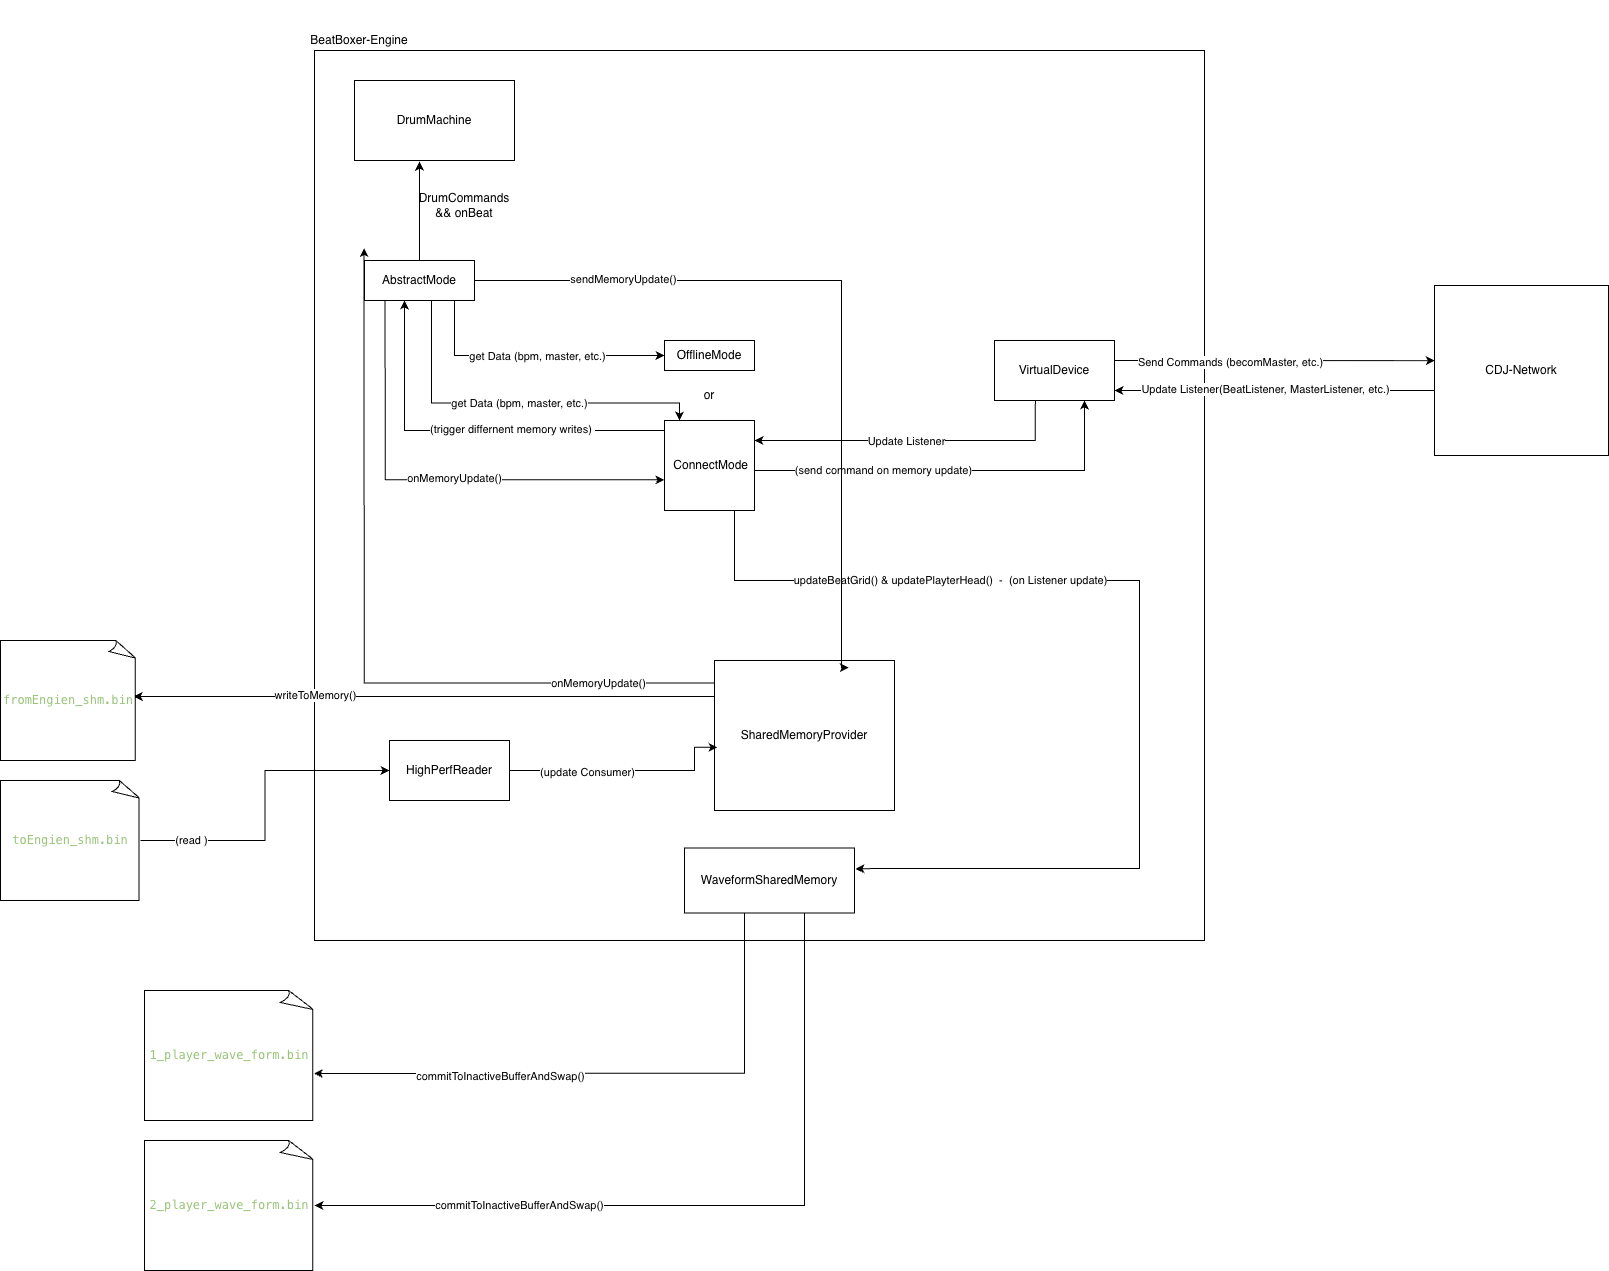

The diagram above was exported from draw.io. Its source (the exported page's mxGraphModel, read from the mxfile embedded in the PNG):
<mxGraphModel dx="2057" dy="1325" grid="1" gridSize="10" guides="1" tooltips="1" connect="1" arrows="1" fold="1" page="1" pageScale="1" pageWidth="827" pageHeight="1169" math="0" shadow="0">
  <root>
    <mxCell id="0" />
    <mxCell id="1" parent="0" />
    <mxCell id="AJQ2HSkrTdy_HeweUtf1-1" parent="1" style="whiteSpace=wrap;html=1;aspect=fixed;" value="" vertex="1">
      <mxGeometry height="890" width="890" x="520" y="90" as="geometry" />
    </mxCell>
    <mxCell id="AJQ2HSkrTdy_HeweUtf1-2" parent="1" style="text;html=1;whiteSpace=wrap;strokeColor=none;fillColor=none;align=center;verticalAlign=middle;rounded=0;" value="BeatBoxer-Engine" vertex="1">
      <mxGeometry height="80" width="210" x="460" y="40" as="geometry" />
    </mxCell>
    <mxCell id="AJQ2HSkrTdy_HeweUtf1-3" parent="1" style="rounded=0;whiteSpace=wrap;html=1;" value="" vertex="1">
      <mxGeometry height="80" width="160" x="560" y="120" as="geometry" />
    </mxCell>
    <mxCell id="AJQ2HSkrTdy_HeweUtf1-4" parent="1" style="text;html=1;whiteSpace=wrap;strokeColor=none;fillColor=none;align=center;verticalAlign=middle;rounded=0;" value="DrumMachine" vertex="1">
      <mxGeometry height="30" width="90" x="595" y="145" as="geometry" />
    </mxCell>
    <mxCell id="AJQ2HSkrTdy_HeweUtf1-56" edge="1" parent="1" source="AJQ2HSkrTdy_HeweUtf1-5" style="edgeStyle=orthogonalEdgeStyle;rounded=0;orthogonalLoop=1;jettySize=auto;html=1;entryX=0.75;entryY=1;entryDx=0;entryDy=0;" target="AJQ2HSkrTdy_HeweUtf1-38">
      <mxGeometry relative="1" as="geometry">
        <Array as="points">
          <mxPoint x="1290" y="510" />
        </Array>
      </mxGeometry>
    </mxCell>
    <mxCell id="AJQ2HSkrTdy_HeweUtf1-57" connectable="0" parent="AJQ2HSkrTdy_HeweUtf1-56" style="edgeLabel;html=1;align=center;verticalAlign=middle;resizable=0;points=[];" value="(send command on memory update)" vertex="1">
      <mxGeometry relative="1" x="-0.3544" y="1" as="geometry">
        <mxPoint as="offset" />
      </mxGeometry>
    </mxCell>
    <mxCell id="AJQ2HSkrTdy_HeweUtf1-59" edge="1" parent="1" style="edgeStyle=orthogonalEdgeStyle;rounded=0;orthogonalLoop=1;jettySize=auto;html=1;entryX=1.006;entryY=0.323;entryDx=0;entryDy=0;entryPerimeter=0;" target="AJQ2HSkrTdy_HeweUtf1-58">
      <mxGeometry relative="1" as="geometry">
        <Array as="points">
          <mxPoint x="940" y="620" />
          <mxPoint x="1345" y="620" />
          <mxPoint x="1345" y="908" />
          <mxPoint x="1080" y="908" />
        </Array>
        <mxPoint x="940" y="550" as="sourcePoint" />
        <mxPoint x="1080" y="892.5000000000002" as="targetPoint" />
      </mxGeometry>
    </mxCell>
    <mxCell id="AJQ2HSkrTdy_HeweUtf1-60" connectable="0" parent="AJQ2HSkrTdy_HeweUtf1-59" style="edgeLabel;html=1;align=center;verticalAlign=middle;resizable=0;points=[];" value="updateBeatGrid() &amp;amp; updatePlayterHead()&amp;nbsp; -&amp;nbsp; (on Listener update)" vertex="1">
      <mxGeometry relative="1" x="-0.5689" y="1" as="geometry">
        <mxPoint x="60" as="offset" />
      </mxGeometry>
    </mxCell>
    <mxCell id="AJQ2HSkrTdy_HeweUtf1-5" parent="1" style="rounded=0;whiteSpace=wrap;html=1;" value="&amp;nbsp;ConnectMode" vertex="1">
      <mxGeometry height="90" width="90" x="870" y="460" as="geometry" />
    </mxCell>
    <mxCell id="AJQ2HSkrTdy_HeweUtf1-6" parent="1" style="rounded=0;whiteSpace=wrap;html=1;" value="OfflineMode" vertex="1">
      <mxGeometry height="30" width="90" x="870" y="380" as="geometry" />
    </mxCell>
    <mxCell id="AJQ2HSkrTdy_HeweUtf1-29" edge="1" parent="1" source="AJQ2HSkrTdy_HeweUtf1-8" style="edgeStyle=orthogonalEdgeStyle;rounded=0;orthogonalLoop=1;jettySize=auto;html=1;entryX=0;entryY=0.5;entryDx=0;entryDy=0;" target="AJQ2HSkrTdy_HeweUtf1-6">
      <mxGeometry relative="1" as="geometry">
        <Array as="points">
          <mxPoint x="660" y="395" />
        </Array>
      </mxGeometry>
    </mxCell>
    <mxCell id="AJQ2HSkrTdy_HeweUtf1-30" connectable="0" parent="AJQ2HSkrTdy_HeweUtf1-29" style="edgeLabel;html=1;align=center;verticalAlign=middle;resizable=0;points=[];" value="get Data (bpm, master, etc.)" vertex="1">
      <mxGeometry relative="1" x="0.0368" as="geometry">
        <mxPoint as="offset" />
      </mxGeometry>
    </mxCell>
    <mxCell id="AJQ2HSkrTdy_HeweUtf1-33" edge="1" parent="1" style="edgeStyle=orthogonalEdgeStyle;rounded=0;orthogonalLoop=1;jettySize=auto;html=1;entryX=0;entryY=0.25;entryDx=0;entryDy=0;">
      <mxGeometry relative="1" as="geometry">
        <Array as="points">
          <mxPoint x="637" y="442.5" />
          <mxPoint x="885" y="442.5" />
        </Array>
        <mxPoint x="637" y="322.5" as="sourcePoint" />
        <mxPoint x="885" y="460" as="targetPoint" />
      </mxGeometry>
    </mxCell>
    <mxCell id="AJQ2HSkrTdy_HeweUtf1-35" connectable="0" parent="AJQ2HSkrTdy_HeweUtf1-33" style="edgeLabel;html=1;align=center;verticalAlign=middle;resizable=0;points=[];" value="get Data (bpm, master, etc.)" vertex="1">
      <mxGeometry relative="1" x="0.0699" as="geometry">
        <mxPoint as="offset" />
      </mxGeometry>
    </mxCell>
    <mxCell id="AJQ2HSkrTdy_HeweUtf1-8" parent="1" style="rounded=0;whiteSpace=wrap;html=1;" value="AbstractMode" vertex="1">
      <mxGeometry height="40" width="110" x="570" y="300" as="geometry" />
    </mxCell>
    <mxCell id="AJQ2HSkrTdy_HeweUtf1-13" edge="1" parent="1" source="AJQ2HSkrTdy_HeweUtf1-8" style="edgeStyle=orthogonalEdgeStyle;rounded=0;orthogonalLoop=1;jettySize=auto;html=1;entryX=0.407;entryY=1.014;entryDx=0;entryDy=0;entryPerimeter=0;" target="AJQ2HSkrTdy_HeweUtf1-3">
      <mxGeometry relative="1" as="geometry">
        <Array as="points">
          <mxPoint x="625" y="260" />
          <mxPoint x="625" y="260" />
        </Array>
      </mxGeometry>
    </mxCell>
    <mxCell id="AJQ2HSkrTdy_HeweUtf1-14" parent="1" style="text;html=1;whiteSpace=wrap;strokeColor=none;fillColor=none;align=center;verticalAlign=middle;rounded=0;" value="DrumCommands &amp;amp;&amp;amp; onBeat" vertex="1">
      <mxGeometry height="30" width="110" x="615" y="230" as="geometry" />
    </mxCell>
    <mxCell id="AJQ2HSkrTdy_HeweUtf1-18" edge="1" parent="1" source="AJQ2HSkrTdy_HeweUtf1-5" style="edgeStyle=orthogonalEdgeStyle;rounded=0;orthogonalLoop=1;jettySize=auto;html=1;">
      <mxGeometry relative="1" as="geometry">
        <Array as="points">
          <mxPoint x="610" y="470" />
          <mxPoint x="610" y="340" />
        </Array>
        <mxPoint x="610" y="340" as="targetPoint" />
      </mxGeometry>
    </mxCell>
    <mxCell id="AJQ2HSkrTdy_HeweUtf1-31" connectable="0" parent="AJQ2HSkrTdy_HeweUtf1-18" style="edgeLabel;html=1;align=center;verticalAlign=middle;resizable=0;points=[];" value="(trigger differnent memory writes)&amp;nbsp;" vertex="1">
      <mxGeometry relative="1" x="-0.2111" y="-2" as="geometry">
        <mxPoint as="offset" />
      </mxGeometry>
    </mxCell>
    <mxCell id="AJQ2HSkrTdy_HeweUtf1-19" parent="1" style="text;html=1;whiteSpace=wrap;strokeColor=none;fillColor=none;align=center;verticalAlign=middle;rounded=0;" value="or" vertex="1">
      <mxGeometry height="30" width="60" x="885" y="420" as="geometry" />
    </mxCell>
    <mxCell id="AJQ2HSkrTdy_HeweUtf1-23" edge="1" parent="1" style="edgeStyle=orthogonalEdgeStyle;rounded=0;orthogonalLoop=1;jettySize=auto;html=1;entryX=-0.004;entryY=0.587;entryDx=0;entryDy=0;entryPerimeter=0;exitX=0;exitY=0.5;exitDx=0;exitDy=0;">
      <mxGeometry relative="1" as="geometry">
        <mxPoint x="920" y="722.4700000000003" as="sourcePoint" />
        <mxPoint x="569.5600000000002" y="287.52999999999986" as="targetPoint" />
      </mxGeometry>
    </mxCell>
    <mxCell id="AJQ2HSkrTdy_HeweUtf1-27" connectable="0" parent="AJQ2HSkrTdy_HeweUtf1-23" style="edgeLabel;html=1;align=center;verticalAlign=middle;resizable=0;points=[];" value="onMemoryUpdate()" vertex="1">
      <mxGeometry relative="1" x="-0.704" as="geometry">
        <mxPoint as="offset" />
      </mxGeometry>
    </mxCell>
    <mxCell id="AJQ2HSkrTdy_HeweUtf1-22" parent="1" style="rounded=0;whiteSpace=wrap;html=1;" value="SharedMemoryProvider" vertex="1">
      <mxGeometry height="150" width="180" x="920" y="700" as="geometry" />
    </mxCell>
    <mxCell id="AJQ2HSkrTdy_HeweUtf1-32" edge="1" parent="1" source="AJQ2HSkrTdy_HeweUtf1-8" style="edgeStyle=orthogonalEdgeStyle;rounded=0;orthogonalLoop=1;jettySize=auto;html=1;entryX=0.746;entryY=0.048;entryDx=0;entryDy=0;entryPerimeter=0;" target="AJQ2HSkrTdy_HeweUtf1-22">
      <mxGeometry relative="1" as="geometry">
        <Array as="points">
          <mxPoint x="1047" y="320" />
        </Array>
      </mxGeometry>
    </mxCell>
    <mxCell id="AJQ2HSkrTdy_HeweUtf1-37" connectable="0" parent="AJQ2HSkrTdy_HeweUtf1-32" style="edgeLabel;html=1;align=center;verticalAlign=middle;resizable=0;points=[];" value="sendMemoryUpdate()" vertex="1">
      <mxGeometry relative="1" x="-0.6103" y="2" as="geometry">
        <mxPoint as="offset" />
      </mxGeometry>
    </mxCell>
    <mxCell id="AJQ2HSkrTdy_HeweUtf1-44" edge="1" parent="1" style="edgeStyle=orthogonalEdgeStyle;rounded=0;orthogonalLoop=1;jettySize=auto;html=1;entryX=1;entryY=0.217;entryDx=0;entryDy=0;entryPerimeter=0;" target="AJQ2HSkrTdy_HeweUtf1-5">
      <mxGeometry relative="1" as="geometry">
        <Array as="points">
          <mxPoint x="1241" y="480" />
          <mxPoint x="960" y="480" />
        </Array>
        <mxPoint x="1240.88" y="440" as="sourcePoint" />
        <mxPoint x="967.9999999999999" y="489.69999999999993" as="targetPoint" />
      </mxGeometry>
    </mxCell>
    <mxCell id="AJQ2HSkrTdy_HeweUtf1-45" connectable="0" parent="AJQ2HSkrTdy_HeweUtf1-44" style="edgeLabel;html=1;align=center;verticalAlign=middle;resizable=0;points=[];" value="Update Listener" vertex="1">
      <mxGeometry relative="1" x="0.3279" y="-2" as="geometry">
        <mxPoint x="44" y="2" as="offset" />
      </mxGeometry>
    </mxCell>
    <mxCell id="AJQ2HSkrTdy_HeweUtf1-38" parent="1" style="rounded=0;whiteSpace=wrap;html=1;" value="VirtualDevice" vertex="1">
      <mxGeometry height="60" width="120" x="1200" y="380" as="geometry" />
    </mxCell>
    <mxCell id="AJQ2HSkrTdy_HeweUtf1-41" edge="1" parent="1" source="AJQ2HSkrTdy_HeweUtf1-39" style="edgeStyle=orthogonalEdgeStyle;rounded=0;orthogonalLoop=1;jettySize=auto;html=1;">
      <mxGeometry relative="1" as="geometry">
        <Array as="points">
          <mxPoint x="1320" y="430" />
        </Array>
        <mxPoint x="1320" y="430" as="targetPoint" />
      </mxGeometry>
    </mxCell>
    <mxCell id="AJQ2HSkrTdy_HeweUtf1-43" connectable="0" parent="AJQ2HSkrTdy_HeweUtf1-41" style="edgeLabel;html=1;align=center;verticalAlign=middle;resizable=0;points=[];" value="Update Listener(BeatListener, MasterListener, etc.)" vertex="1">
      <mxGeometry relative="1" x="0.0778" y="-2" as="geometry">
        <mxPoint x="2" as="offset" />
      </mxGeometry>
    </mxCell>
    <mxCell id="AJQ2HSkrTdy_HeweUtf1-39" parent="1" style="rounded=0;whiteSpace=wrap;html=1;" value="CDJ-Network" vertex="1">
      <mxGeometry height="170" width="174" x="1640" y="325" as="geometry" />
    </mxCell>
    <mxCell id="AJQ2HSkrTdy_HeweUtf1-40" edge="1" parent="1" style="endArrow=classic;html=1;rounded=0;entryX=0.002;entryY=0.442;entryDx=0;entryDy=0;entryPerimeter=0;" target="AJQ2HSkrTdy_HeweUtf1-39" value="">
      <mxGeometry height="50" relative="1" width="50" as="geometry">
        <mxPoint x="1320" y="400" as="sourcePoint" />
        <mxPoint x="1650" y="400" as="targetPoint" />
      </mxGeometry>
    </mxCell>
    <mxCell id="AJQ2HSkrTdy_HeweUtf1-42" connectable="0" parent="AJQ2HSkrTdy_HeweUtf1-40" style="edgeLabel;html=1;align=center;verticalAlign=middle;resizable=0;points=[];" value="Send Commands (becomMaster, etc.)" vertex="1">
      <mxGeometry relative="1" x="-0.2848" y="-1" as="geometry">
        <mxPoint as="offset" />
      </mxGeometry>
    </mxCell>
    <mxCell id="AJQ2HSkrTdy_HeweUtf1-54" edge="1" parent="1" style="edgeStyle=orthogonalEdgeStyle;rounded=0;orthogonalLoop=1;jettySize=auto;html=1;entryX=-0.01;entryY=0.656;entryDx=0;entryDy=0;entryPerimeter=0;exitX=0.178;exitY=1.017;exitDx=0;exitDy=0;exitPerimeter=0;">
      <mxGeometry relative="1" as="geometry">
        <Array as="points">
          <mxPoint x="590.9" y="340" />
          <mxPoint x="590.9" y="519" />
        </Array>
        <mxPoint x="590.4799999999999" y="350.67999999999995" as="sourcePoint" />
        <mxPoint x="869.9999999999999" y="519.36" as="targetPoint" />
      </mxGeometry>
    </mxCell>
    <mxCell id="AJQ2HSkrTdy_HeweUtf1-55" connectable="0" parent="AJQ2HSkrTdy_HeweUtf1-54" style="edgeLabel;html=1;align=center;verticalAlign=middle;resizable=0;points=[];" value="onMemoryUpdate()" vertex="1">
      <mxGeometry relative="1" x="0.102" y="2" as="geometry">
        <mxPoint as="offset" />
      </mxGeometry>
    </mxCell>
    <mxCell id="AJQ2HSkrTdy_HeweUtf1-58" parent="1" style="rounded=0;whiteSpace=wrap;html=1;" value="WaveformSharedMemory" vertex="1">
      <mxGeometry height="65" width="170" x="890" y="887.5" as="geometry" />
    </mxCell>
    <mxCell id="AJQ2HSkrTdy_HeweUtf1-66" edge="1" parent="1" source="AJQ2HSkrTdy_HeweUtf1-22" style="edgeStyle=orthogonalEdgeStyle;rounded=0;orthogonalLoop=1;jettySize=auto;html=1;entryX=0.979;entryY=0.466;entryDx=0;entryDy=0;entryPerimeter=0;" target="AJQ2HSkrTdy_HeweUtf1-68">
      <mxGeometry relative="1" as="geometry">
        <Array as="points">
          <mxPoint x="710" y="736" />
          <mxPoint x="710" y="736" />
        </Array>
        <mxPoint x="379.95000000000005" y="774.9650000000001" as="targetPoint" />
      </mxGeometry>
    </mxCell>
    <mxCell id="AJQ2HSkrTdy_HeweUtf1-67" connectable="0" parent="AJQ2HSkrTdy_HeweUtf1-66" style="edgeLabel;html=1;align=center;verticalAlign=middle;resizable=0;points=[];" value="writeToMemory()" vertex="1">
      <mxGeometry relative="1" x="0.3782" y="-2" as="geometry">
        <mxPoint as="offset" />
      </mxGeometry>
    </mxCell>
    <mxCell id="AJQ2HSkrTdy_HeweUtf1-68" parent="1" style="whiteSpace=wrap;html=1;shape=mxgraph.basic.document" value="&lt;pre style=&quot;color: rgb(79, 85, 96); font-family: &amp;quot;JetBrains Mono&amp;quot;, monospace;&quot;&gt;&lt;span style=&quot;color: rgb(152, 195, 121);&quot;&gt;fromEngien_shm.bin&lt;/span&gt;&lt;/pre&gt;" vertex="1">
      <mxGeometry height="120" width="136" x="206" y="680" as="geometry" />
    </mxCell>
    <mxCell id="AJQ2HSkrTdy_HeweUtf1-74" edge="1" parent="1" source="AJQ2HSkrTdy_HeweUtf1-69" style="edgeStyle=orthogonalEdgeStyle;rounded=0;orthogonalLoop=1;jettySize=auto;html=1;entryX=0;entryY=0.5;entryDx=0;entryDy=0;" target="AJQ2HSkrTdy_HeweUtf1-71">
      <mxGeometry relative="1" as="geometry" />
    </mxCell>
    <mxCell id="AJQ2HSkrTdy_HeweUtf1-75" connectable="0" parent="AJQ2HSkrTdy_HeweUtf1-74" style="edgeLabel;html=1;align=center;verticalAlign=middle;resizable=0;points=[];" value="(read&amp;nbsp;&lt;span style=&quot;background-color: light-dark(#ffffff, var(--ge-dark-color, #121212)); color: light-dark(rgb(0, 0, 0), rgb(255, 255, 255));&quot;&gt;)&lt;/span&gt;" vertex="1">
      <mxGeometry relative="1" x="-0.6904" y="1" as="geometry">
        <mxPoint as="offset" />
      </mxGeometry>
    </mxCell>
    <mxCell id="AJQ2HSkrTdy_HeweUtf1-69" parent="1" style="whiteSpace=wrap;html=1;shape=mxgraph.basic.document" value="&lt;div style=&quot;color: rgb(171, 178, 191);&quot;&gt;&lt;pre style=&quot;font-family: &amp;quot;JetBrains Mono&amp;quot;, monospace;&quot;&gt;&lt;span style=&quot;color: rgb(152, 195, 121);&quot;&gt;toEngien_shm.bin&lt;/span&gt;&lt;/pre&gt;&lt;/div&gt;" vertex="1">
      <mxGeometry height="120" width="140" x="206" y="820" as="geometry" />
    </mxCell>
    <mxCell id="AJQ2HSkrTdy_HeweUtf1-71" parent="1" style="rounded=0;whiteSpace=wrap;html=1;" value="HighPerfReader" vertex="1">
      <mxGeometry height="60" width="120" x="595" y="780" as="geometry" />
    </mxCell>
    <mxCell id="AJQ2HSkrTdy_HeweUtf1-72" edge="1" parent="1" source="AJQ2HSkrTdy_HeweUtf1-71" style="edgeStyle=orthogonalEdgeStyle;rounded=0;orthogonalLoop=1;jettySize=auto;html=1;entryX=0.017;entryY=0.579;entryDx=0;entryDy=0;entryPerimeter=0;" target="AJQ2HSkrTdy_HeweUtf1-22">
      <mxGeometry relative="1" as="geometry">
        <Array as="points">
          <mxPoint x="900" y="810" />
          <mxPoint x="900" y="787" />
        </Array>
      </mxGeometry>
    </mxCell>
    <mxCell id="AJQ2HSkrTdy_HeweUtf1-73" connectable="0" parent="AJQ2HSkrTdy_HeweUtf1-72" style="edgeLabel;html=1;align=center;verticalAlign=middle;resizable=0;points=[];" value="(update Consumer)" vertex="1">
      <mxGeometry relative="1" x="-0.5391" y="-1" as="geometry">
        <mxPoint x="24" as="offset" />
      </mxGeometry>
    </mxCell>
    <mxCell id="AJQ2HSkrTdy_HeweUtf1-78" parent="1" style="whiteSpace=wrap;html=1;shape=mxgraph.basic.document" value="&lt;div style=&quot;color: rgb(171, 178, 191);&quot;&gt;&lt;pre style=&quot;font-family: &amp;quot;JetBrains Mono&amp;quot;, monospace;&quot;&gt;&lt;span style=&quot;color: rgb(152, 195, 121);&quot;&gt;1_player_wave_form.bin&lt;/span&gt;&lt;/pre&gt;&lt;/div&gt;" vertex="1">
      <mxGeometry height="130" width="170" x="350" y="1030" as="geometry" />
    </mxCell>
    <mxCell id="AJQ2HSkrTdy_HeweUtf1-80" parent="1" style="whiteSpace=wrap;html=1;shape=mxgraph.basic.document" value="&lt;div style=&quot;color: rgb(171, 178, 191);&quot;&gt;&lt;pre style=&quot;font-family: &amp;quot;JetBrains Mono&amp;quot;, monospace;&quot;&gt;&lt;span style=&quot;color: rgb(152, 195, 121);&quot;&gt;2_player_wave_form.bin&lt;/span&gt;&lt;/pre&gt;&lt;/div&gt;" vertex="1">
      <mxGeometry height="130" width="170" x="350" y="1180" as="geometry" />
    </mxCell>
    <mxCell id="AJQ2HSkrTdy_HeweUtf1-82" edge="1" parent="1" source="AJQ2HSkrTdy_HeweUtf1-58" style="edgeStyle=orthogonalEdgeStyle;rounded=0;orthogonalLoop=1;jettySize=auto;html=1;entryX=0.996;entryY=0.638;entryDx=0;entryDy=0;entryPerimeter=0;" target="AJQ2HSkrTdy_HeweUtf1-78">
      <mxGeometry relative="1" as="geometry">
        <Array as="points">
          <mxPoint x="950" y="1113" />
        </Array>
      </mxGeometry>
    </mxCell>
    <mxCell id="AJQ2HSkrTdy_HeweUtf1-84" connectable="0" parent="AJQ2HSkrTdy_HeweUtf1-82" style="edgeLabel;html=1;align=center;verticalAlign=middle;resizable=0;points=[];" value="commitToInactiveBufferAndSwap()" vertex="1">
      <mxGeometry relative="1" x="0.3725" y="2" as="geometry">
        <mxPoint as="offset" />
      </mxGeometry>
    </mxCell>
    <mxCell id="AJQ2HSkrTdy_HeweUtf1-83" edge="1" parent="1" source="AJQ2HSkrTdy_HeweUtf1-58" style="edgeStyle=orthogonalEdgeStyle;rounded=0;orthogonalLoop=1;jettySize=auto;html=1;entryX=1;entryY=0.5;entryDx=0;entryDy=0;entryPerimeter=0;" target="AJQ2HSkrTdy_HeweUtf1-80">
      <mxGeometry relative="1" as="geometry">
        <Array as="points">
          <mxPoint x="1010" y="1245" />
        </Array>
      </mxGeometry>
    </mxCell>
    <mxCell id="AJQ2HSkrTdy_HeweUtf1-87" connectable="0" parent="AJQ2HSkrTdy_HeweUtf1-83" style="edgeLabel;html=1;align=center;verticalAlign=middle;resizable=0;points=[];" value="commitToInactiveBufferAndSwap()" vertex="1">
      <mxGeometry relative="1" x="0.4767" y="-1" as="geometry">
        <mxPoint as="offset" />
      </mxGeometry>
    </mxCell>
  </root>
</mxGraphModel>